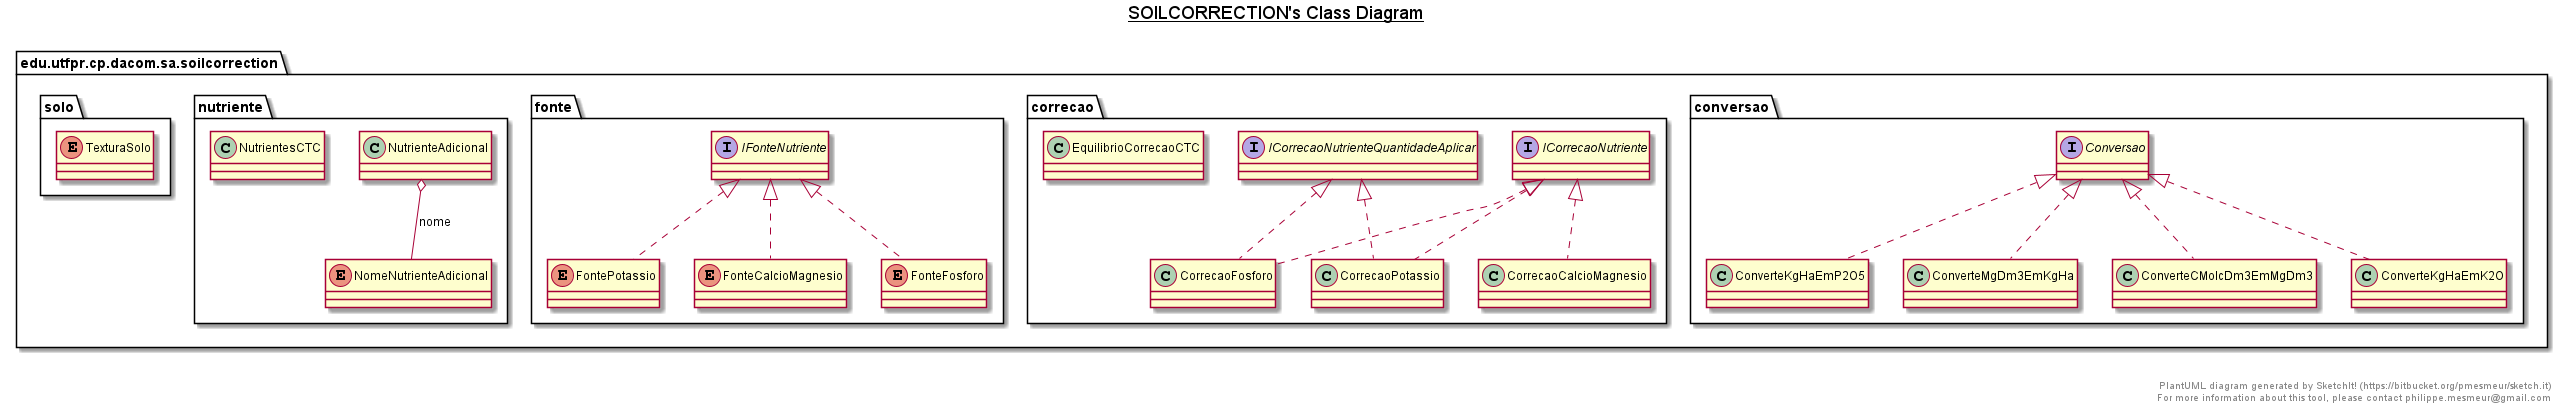

The diagram above was rendered by PlantUML. Its source (embedded in the PNG):
@startuml

title __SOILCORRECTION's Class Diagram__\n

  namespace edu.utfpr.cp.dacom.sa.soilcorrection {
    namespace conversao {
      interface edu.utfpr.cp.dacom.sa.soilcorrection.conversao.Conversao {
      }
    }
  }
  

  namespace edu.utfpr.cp.dacom.sa.soilcorrection {
    namespace conversao {
      class edu.utfpr.cp.dacom.sa.soilcorrection.conversao.ConverteCMolcDm3EmMgDm3 {
      }
    }
  }
  

  namespace edu.utfpr.cp.dacom.sa.soilcorrection {
    namespace conversao {
      class edu.utfpr.cp.dacom.sa.soilcorrection.conversao.ConverteKgHaEmK2O {
      }
    }
  }
  

  namespace edu.utfpr.cp.dacom.sa.soilcorrection {
    namespace conversao {
      class edu.utfpr.cp.dacom.sa.soilcorrection.conversao.ConverteKgHaEmP2O5 {
      }
    }
  }
  

  namespace edu.utfpr.cp.dacom.sa.soilcorrection {
    namespace conversao {
      class edu.utfpr.cp.dacom.sa.soilcorrection.conversao.ConverteMgDm3EmKgHa {
      }
    }
  }
  

  namespace edu.utfpr.cp.dacom.sa.soilcorrection {
    namespace correcao {
      class edu.utfpr.cp.dacom.sa.soilcorrection.correcao.CorrecaoCalcioMagnesio {
      }
    }
  }
  

  namespace edu.utfpr.cp.dacom.sa.soilcorrection {
    namespace correcao {
      class edu.utfpr.cp.dacom.sa.soilcorrection.correcao.CorrecaoFosforo {
      }
    }
  }
  

  namespace edu.utfpr.cp.dacom.sa.soilcorrection {
    namespace correcao {
      class edu.utfpr.cp.dacom.sa.soilcorrection.correcao.CorrecaoPotassio {
      }
    }
  }
  

  namespace edu.utfpr.cp.dacom.sa.soilcorrection {
    namespace correcao {
      class edu.utfpr.cp.dacom.sa.soilcorrection.correcao.EquilibrioCorrecaoCTC {
      }
    }
  }
  

  namespace edu.utfpr.cp.dacom.sa.soilcorrection {
    namespace correcao {
      interface edu.utfpr.cp.dacom.sa.soilcorrection.correcao.ICorrecaoNutriente {
      }
    }
  }
  

  namespace edu.utfpr.cp.dacom.sa.soilcorrection {
    namespace correcao {
      interface edu.utfpr.cp.dacom.sa.soilcorrection.correcao.ICorrecaoNutrienteQuantidadeAplicar {
      }
    }
  }
  

  namespace edu.utfpr.cp.dacom.sa.soilcorrection {
    namespace fonte {
      enum FonteCalcioMagnesio {
      }
    }
  }
  

  namespace edu.utfpr.cp.dacom.sa.soilcorrection {
    namespace fonte {
      enum FonteFosforo {
      }
    }
  }
  

  namespace edu.utfpr.cp.dacom.sa.soilcorrection {
    namespace fonte {
      enum FontePotassio {
      }
    }
  }
  

  namespace edu.utfpr.cp.dacom.sa.soilcorrection {
    namespace fonte {
      interface edu.utfpr.cp.dacom.sa.soilcorrection.fonte.IFonteNutriente {
      }
    }
  }
  

  namespace edu.utfpr.cp.dacom.sa.soilcorrection {
    namespace nutriente {
      enum NomeNutrienteAdicional {
      }
    }
  }
  

  namespace edu.utfpr.cp.dacom.sa.soilcorrection {
    namespace nutriente {
      class edu.utfpr.cp.dacom.sa.soilcorrection.nutriente.NutrienteAdicional {
      }
    }
  }
  

  namespace edu.utfpr.cp.dacom.sa.soilcorrection {
    namespace nutriente {
      class edu.utfpr.cp.dacom.sa.soilcorrection.nutriente.NutrientesCTC {
      }
    }
  }
  

  namespace edu.utfpr.cp.dacom.sa.soilcorrection {
    namespace solo {
      enum TexturaSolo {
      }
    }
  }
  

  edu.utfpr.cp.dacom.sa.soilcorrection.conversao.ConverteCMolcDm3EmMgDm3 .up.|> edu.utfpr.cp.dacom.sa.soilcorrection.conversao.Conversao
  edu.utfpr.cp.dacom.sa.soilcorrection.conversao.ConverteKgHaEmK2O .up.|> edu.utfpr.cp.dacom.sa.soilcorrection.conversao.Conversao
  edu.utfpr.cp.dacom.sa.soilcorrection.conversao.ConverteKgHaEmP2O5 .up.|> edu.utfpr.cp.dacom.sa.soilcorrection.conversao.Conversao
  edu.utfpr.cp.dacom.sa.soilcorrection.conversao.ConverteMgDm3EmKgHa .up.|> edu.utfpr.cp.dacom.sa.soilcorrection.conversao.Conversao
  edu.utfpr.cp.dacom.sa.soilcorrection.correcao.CorrecaoCalcioMagnesio .up.|> edu.utfpr.cp.dacom.sa.soilcorrection.correcao.ICorrecaoNutriente
  edu.utfpr.cp.dacom.sa.soilcorrection.correcao.CorrecaoFosforo .up.|> edu.utfpr.cp.dacom.sa.soilcorrection.correcao.ICorrecaoNutriente
  edu.utfpr.cp.dacom.sa.soilcorrection.correcao.CorrecaoFosforo .up.|> edu.utfpr.cp.dacom.sa.soilcorrection.correcao.ICorrecaoNutrienteQuantidadeAplicar
  edu.utfpr.cp.dacom.sa.soilcorrection.correcao.CorrecaoPotassio .up.|> edu.utfpr.cp.dacom.sa.soilcorrection.correcao.ICorrecaoNutriente
  edu.utfpr.cp.dacom.sa.soilcorrection.correcao.CorrecaoPotassio .up.|> edu.utfpr.cp.dacom.sa.soilcorrection.correcao.ICorrecaoNutrienteQuantidadeAplicar
  edu.utfpr.cp.dacom.sa.soilcorrection.fonte.FonteCalcioMagnesio .up.|> edu.utfpr.cp.dacom.sa.soilcorrection.fonte.IFonteNutriente
  edu.utfpr.cp.dacom.sa.soilcorrection.fonte.FonteFosforo .up.|> edu.utfpr.cp.dacom.sa.soilcorrection.fonte.IFonteNutriente
  edu.utfpr.cp.dacom.sa.soilcorrection.fonte.FontePotassio .up.|> edu.utfpr.cp.dacom.sa.soilcorrection.fonte.IFonteNutriente
  edu.utfpr.cp.dacom.sa.soilcorrection.nutriente.NutrienteAdicional o-- edu.utfpr.cp.dacom.sa.soilcorrection.nutriente.NomeNutrienteAdicional : nome


right footer


PlantUML diagram generated by SketchIt! (https://bitbucket.org/pmesmeur/sketch.it)
For more information about this tool, please contact philippe.mesmeur@gmail.com
endfooter

@enduml